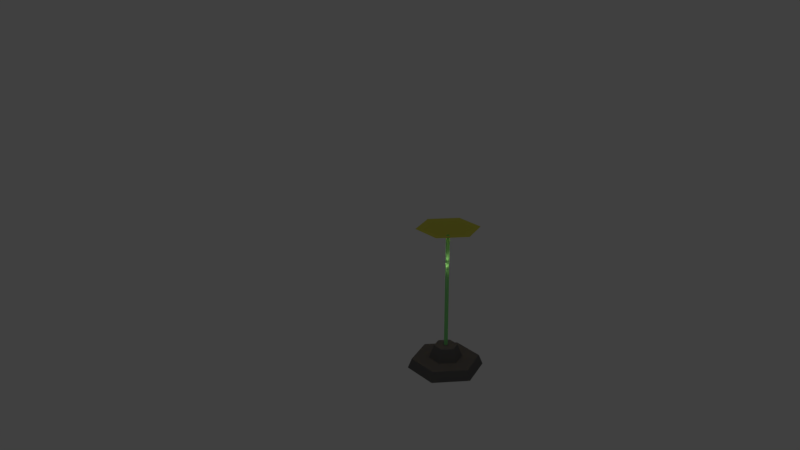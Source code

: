 # Source: SM_LightSF.blend  (saved by Blender 2.78.0; exported with 4.5.12 LTS)
import bpy
from mathutils import Matrix  # noqa: F401  (used for matrix-valued properties, if any)

bpy.ops.wm.read_factory_settings(use_empty=True)
scene = bpy.context.scene
scene.name = 'Scene'

# ---- collections
col_collection_1 = bpy.data.collections.new('Collection 1'); scene.collection.children.link(col_collection_1)

# ---- materials (node trees are filled in below, after node groups)
mat_shade = bpy.data.materials.new('Shade')
mat_shade.alpha_threshold = 0.0
mat_shade.use_transparent_shadow = False
mat_shade.diffuse_color = (0.1442, 0.1442, 0.1442, 1.0)
mat_shade.roughness = 0.5
mat_bulb = bpy.data.materials.new('Bulb')
mat_bulb.alpha_threshold = 0.0
mat_bulb.use_transparent_shadow = False
mat_bulb.roughness = 0.5
mat_rod = bpy.data.materials.new('Rod')
mat_rod.alpha_threshold = 0.0
mat_rod.use_transparent_shadow = False
mat_rod.diffuse_color = (0.2716, 0.8, 0.2622, 1.0)
mat_rod.roughness = 0.5
mat_plate = bpy.data.materials.new('Plate')
mat_plate.alpha_threshold = 0.0
mat_plate.use_transparent_shadow = False
mat_plate.diffuse_color = (0.8, 0.771, 0.1056, 1.0)
mat_plate.roughness = 0.5

# ---- material node trees

# ---- world
world_world = bpy.data.worlds.new('World'); scene.world = world_world
world_world.color = (0.05088, 0.05088, 0.05088)
world_world.use_sun_shadow = False
world_world.sun_shadow_jitter_overblur = 0.0
world_world.cycles.sampling_method = 'MANUAL'

# ---- cameras
cam_camera_main = bpy.data.cameras.new('Camera Main')
cam_camera_main.clip_start = 0.01
cam_camera_main.clip_end = 1e+04
cam_camera_main.lens = 35.0
cam_camera_main.sensor_width = 32.0
cam_camera_main.sensor_height = 18.0
cam_camera_main.ortho_scale = 7.314
cam_camera_main.dof.focus_distance = 0.0
cam_camera_main.dof.aperture_fstop = 128.0

# ---- lights
light_light_key = bpy.data.lights.new('Light Key', 'SPOT')
light_light_key.transmission_factor = 0.0
light_light_key.energy = 50.0
light_light_key.shadow_buffer_clip_start = 0.5
light_light_key.shadow_soft_size = 0.1
light_light_key.shadow_maximum_resolution = 0.006
light_light_key.use_absolute_resolution = True
light_light_key.spot_size = 0.5236
light_light_top = bpy.data.lights.new('Light Top', 'SPOT')
light_light_top.color = (1.0, 0.9415, 0.5839)
light_light_top.transmission_factor = 0.0
light_light_top.energy = 50.0
light_light_top.shadow_buffer_clip_start = 0.5
light_light_top.shadow_soft_size = 0.1
light_light_top.shadow_maximum_resolution = 0.006
light_light_top.use_absolute_resolution = True
light_light_top.spot_size = 0.5236
light_light_fill_green = bpy.data.lights.new('Light Fill Green', 'SPOT')
light_light_fill_green.color = (0.6584, 1.0, 0.7109)
light_light_fill_green.transmission_factor = 0.0
light_light_fill_green.energy = 50.0
light_light_fill_green.shadow_buffer_clip_start = 0.5
light_light_fill_green.shadow_soft_size = 0.1
light_light_fill_green.shadow_maximum_resolution = 0.006
light_light_fill_green.use_absolute_resolution = True
light_light_fill_green.spot_size = 0.5236
light_light_fill_blue = bpy.data.lights.new('Light Fill Blue', 'SPOT')
light_light_fill_blue.color = (0.5737, 0.7042, 1.0)
light_light_fill_blue.transmission_factor = 0.0
light_light_fill_blue.energy = 50.0
light_light_fill_blue.shadow_buffer_clip_start = 0.5
light_light_fill_blue.shadow_soft_size = 0.1
light_light_fill_blue.shadow_maximum_resolution = 0.006
light_light_fill_blue.use_absolute_resolution = True
light_light_fill_blue.spot_size = 0.5236
light_light_bottom = bpy.data.lights.new('Light Bottom', 'POINT')
light_light_bottom.color = (1.0, 0.748, 0.5901)
light_light_bottom.transmission_factor = 0.0
light_light_bottom.energy = 25.0
light_light_bottom.shadow_buffer_clip_start = 0.5
light_light_bottom.shadow_soft_size = 0.1
light_light_bottom.shadow_maximum_resolution = 0.006
light_light_bottom.use_absolute_resolution = True
light_light_back = bpy.data.lights.new('Light Back', 'SPOT')
light_light_back.color = (1.0, 0.6371, 0.6881)
light_light_back.transmission_factor = 0.0
light_light_back.energy = 50.0
light_light_back.shadow_buffer_clip_start = 0.5
light_light_back.shadow_soft_size = 0.1
light_light_back.shadow_maximum_resolution = 0.006
light_light_back.use_absolute_resolution = True
light_light_back.spot_size = 0.5655

# ---- meshes
me_cylinder = bpy.data.meshes.new('Cylinder')
me_cylinder.from_pydata([(0.0118, 0.9025, -1.638), (-0.0118, 0.9025, -1.638), (-0.01328, 0.9231, -1.65), (0.01328, 0.9231, -1.65), (0.01169, 0.4881, -1.337), (0.01328, 0.5072, -1.35), (-0.01328, 0.5072, -1.35), (-0.01169, 0.4881, -1.337), (0.7757, 0.4615, -1.638), (0.7928, 0.473, -1.65), (0.8061, 0.45, -1.65), (0.7875, 0.441, -1.638), (0.4169, 0.2542, -1.337), (0.4285, 0.2339, -1.337), (0.4459, 0.2421, -1.35), (0.4326, 0.2651, -1.35), (0.7875, -0.441, -1.638), (0.8061, -0.45, -1.65), (0.7928, -0.473, -1.65), (0.7757, -0.4615, -1.638), (0.4285, -0.2339, -1.337), (0.4169, -0.2542, -1.337), (0.4326, -0.2651, -1.35), (0.4459, -0.2421, -1.35), (0.0118, -0.9025, -1.638), (0.01328, -0.9231, -1.65), (-0.01328, -0.9231, -1.65), (-0.0118, -0.9025, -1.638), (0.01169, -0.4881, -1.337), (-0.01169, -0.4881, -1.337), (-0.01328, -0.5072, -1.35), (0.01328, -0.5072, -1.35), (-0.7757, -0.4615, -1.638), (-0.7928, -0.473, -1.65), (-0.8061, -0.45, -1.65), (-0.7875, -0.441, -1.638), (-0.4169, -0.2542, -1.337), (-0.4285, -0.2339, -1.337), (-0.4459, -0.2421, -1.35), (-0.4326, -0.2651, -1.35), (-0.7875, 0.441, -1.638), (-0.8061, 0.45, -1.65), (-0.7928, 0.473, -1.65), (-0.7757, 0.4615, -1.638), (-0.4285, 0.2339, -1.337), (-0.4169, 0.2542, -1.337), (-0.4326, 0.2651, -1.35), (-0.4459, 0.2421, -1.35), (0.01328, 1.099, -1.65), (-0.01328, 1.099, -1.65), (-0.01171, 1.11, -1.637), (0.01171, 1.11, -1.637), (0.945, 0.5609, -1.65), (0.9554, 0.5651, -1.637), (0.9672, 0.5449, -1.637), (0.9583, 0.5379, -1.65), (0.9583, -0.5379, -1.65), (0.9672, -0.5449, -1.637), (0.9554, -0.5651, -1.637), (0.945, -0.5609, -1.65), (0.01328, -1.099, -1.65), (0.01171, -1.11, -1.637), (-0.01171, -1.11, -1.637), (-0.01328, -1.099, -1.65), (-0.945, -0.5609, -1.65), (-0.9554, -0.5651, -1.637), (-0.9672, -0.5449, -1.637), (-0.9583, -0.5379, -1.65), (-0.9583, 0.5379, -1.65), (-0.9672, 0.5449, -1.637), (-0.9554, 0.5651, -1.637), (-0.945, 0.5609, -1.65), (0.01214, 0.731, -1.461), (-0.01214, 0.731, -1.461), (-0.01328, 0.7546, -1.45), (0.01328, 0.7546, -1.45), (0.627, 0.376, -1.461), (0.6468, 0.3888, -1.45), (0.6601, 0.3658, -1.45), (0.6391, 0.355, -1.461), (0.6391, -0.355, -1.461), (0.6601, -0.3658, -1.45), (0.6468, -0.3888, -1.45), (0.627, -0.376, -1.461), (0.01214, -0.731, -1.461), (0.01328, -0.7546, -1.45), (-0.01328, -0.7546, -1.45), (-0.01214, -0.731, -1.461), (-0.627, -0.376, -1.461), (-0.6468, -0.3888, -1.45), (-0.6601, -0.3658, -1.45), (-0.6391, -0.355, -1.461), (-0.6391, 0.355, -1.461), (-0.6601, 0.3658, -1.45), (-0.6468, 0.3888, -1.45), (-0.627, 0.376, -1.461), (0.01328, 0.793, -1.45), (-0.01328, 0.793, -1.45), (-0.0118, 0.8152, -1.462), (0.0118, 0.8152, -1.462), (0.6801, 0.408, -1.45), (0.7001, 0.4178, -1.462), (0.7119, 0.3974, -1.462), (0.6934, 0.385, -1.45), (0.6934, -0.385, -1.45), (0.7119, -0.3974, -1.462), (0.7001, -0.4178, -1.462), (0.6801, -0.408, -1.45), (0.01328, -0.793, -1.45), (0.0118, -0.8152, -1.462), (-0.0118, -0.8152, -1.462), (-0.01328, -0.793, -1.45), (-0.6801, -0.408, -1.45), (-0.7001, -0.4178, -1.462), (-0.7119, -0.3974, -1.462), (-0.6934, -0.385, -1.45), (-0.6934, 0.385, -1.45), (-0.7119, 0.3974, -1.462), (-0.7001, 0.4178, -1.462), (-0.6801, 0.408, -1.45), (0.01214, 0.5012, -1.739), (-6.054e-09, 0.4839, -1.75), (-0.01214, 0.5012, -1.739), (0.428, 0.2611, -1.739), (0.4401, 0.2401, -1.739), (0.4191, 0.242, -1.75), (0.4401, -0.2401, -1.739), (0.428, -0.2611, -1.739), (0.4191, -0.242, -1.75), (0.01214, -0.5012, -1.739), (-0.01214, -0.5012, -1.739), (-5.169e-08, -0.4839, -1.75), (-0.428, -0.2611, -1.739), (-0.4401, -0.2401, -1.739), (-0.4191, -0.242, -1.75), (-0.4401, 0.2401, -1.739), (-0.428, 0.2611, -1.739), (-0.4191, 0.242, -1.75), (0.8395, 0.5, -1.35), (0.8527, 0.477, -1.35), (0.8704, 0.489, -1.363), (0.8587, 0.5093, -1.363), (0.01328, 0.977, -1.35), (0.01171, 0.9983, -1.363), (-0.01171, 0.9983, -1.363), (-0.01328, 0.977, -1.35), (0.8527, -0.477, -1.35), (0.8395, -0.5, -1.35), (0.8587, -0.5093, -1.363), (0.8704, -0.489, -1.363), (0.01328, -0.977, -1.35), (-0.01328, -0.977, -1.35), (-0.01171, -0.9983, -1.363), (0.01171, -0.9983, -1.363), (-0.8395, -0.5, -1.35), (-0.8527, -0.477, -1.35), (-0.8704, -0.489, -1.363), (-0.8587, -0.5093, -1.363), (-0.8527, 0.477, -1.35), (-0.8395, 0.5, -1.35), (-0.8587, 0.5093, -1.363), (-0.8704, 0.489, -1.363), (0.2953, 0.184, -0.9626), (0.04817, 0.02781, -0.95), (0.3069, 0.1637, -0.9626), (0.01169, 0.3477, -0.9626), (-0.01169, 0.3477, -0.9626), (1.844e-08, 0.05562, -0.95), (0.3069, -0.1637, -0.9626), (0.04817, -0.02781, -0.95), (0.2953, -0.184, -0.9626), (0.01169, -0.3477, -0.9626), (6.098e-09, -0.05562, -0.95), (-0.01169, -0.3477, -0.9626), (-0.2953, -0.184, -0.9626), (-0.04817, -0.02781, -0.95), (-0.3069, -0.1637, -0.9626), (-0.3069, 0.1637, -0.9626), (-0.04817, 0.02781, -0.95), (-0.2953, 0.184, -0.9626), (8.848e-09, 0.3344, -0.95), (0.2896, 0.1672, -0.95), (0.2896, -0.1672, -0.95), (-2.747e-08, -0.3344, -0.95), (-0.2896, -0.1672, -0.95), (-0.2896, 0.1672, -0.95), (2.88e-06, 0.05562, 2.45), (0.04817, 0.02781, 2.45), (0.04817, -0.02781, 2.45), (2.868e-06, -0.05562, 2.45), (-0.04817, -0.02781, 2.45), (-0.04817, 0.02781, 2.45), (3.385e-06, 0.7189, 2.652), (0.6226, 0.3595, 2.652), (0.6226, -0.3595, 2.652), (3.226e-06, -0.7189, 2.652), (-0.6226, -0.3595, 2.652), (-0.6226, 0.3595, 2.652), (3.432e-06, 0.9207, 2.674), (0.7974, 0.4604, 2.674), (0.7974, -0.4604, 2.674), (3.228e-06, -0.9207, 2.674), (-0.7974, -0.4604, 2.674), (-0.7974, 0.4604, 2.674)], [], [(70, 160, 144, 50), (58, 148, 153, 61), (62, 152, 157, 65), (66, 156, 161, 69), (46, 6, 145, 159), (72, 76, 123, 120), (54, 140, 149, 57), (5, 15, 138, 142), (43, 1, 98, 118), (14, 23, 146, 139), (22, 31, 150, 147), (30, 39, 154, 151), (38, 47, 158, 155), (9, 3, 48, 52), (79, 80, 126, 124), (33, 26, 63, 64), (17, 10, 55, 56), (41, 34, 67, 68), (25, 18, 59, 60), (2, 42, 71, 49), (95, 73, 122, 136), (83, 84, 129, 127), (87, 88, 132, 130), (91, 92, 135, 133), (121, 125, 128, 131, 134, 137), (77, 75, 96, 100), (178, 175, 190, 191), (89, 86, 111, 112), (81, 78, 103, 104), (93, 90, 115, 116), (85, 82, 107, 108), (74, 94, 119, 97), (7, 45, 179, 166), (20, 13, 164, 168), (28, 21, 170, 171), (36, 29, 173, 174), (44, 37, 176, 177), (12, 4, 165, 162), (35, 40, 117, 114), (19, 24, 109, 106), (51, 143, 141, 53), (27, 32, 113, 110), (11, 16, 105, 102), (0, 1, 2, 3), (4, 5, 6, 7), (8, 9, 10, 11), (12, 13, 14, 15), (16, 17, 18, 19), (20, 21, 22, 23), (24, 25, 26, 27), (28, 29, 30, 31), (32, 33, 34, 35), (36, 37, 38, 39), (40, 41, 42, 43), (44, 45, 46, 47), (48, 49, 50, 51), (52, 53, 54, 55), (56, 57, 58, 59), (60, 61, 62, 63), (64, 65, 66, 67), (68, 69, 70, 71), (72, 73, 74, 75), (76, 77, 78, 79), (80, 81, 82, 83), (84, 85, 86, 87), (88, 89, 90, 91), (92, 93, 94, 95), (96, 97, 98, 99), (100, 101, 102, 103), (104, 105, 106, 107), (108, 109, 110, 111), (112, 113, 114, 115), (116, 117, 118, 119), (120, 121, 122), (123, 124, 125), (126, 127, 128), (129, 130, 131), (132, 133, 134), (135, 136, 137), (138, 139, 140, 141), (142, 143, 144, 145), (146, 147, 148, 149), (150, 151, 152, 153), (154, 155, 156, 157), (158, 159, 160, 161), (162, 181, 164), (165, 166, 180), (168, 182, 170), (171, 183, 173), (174, 184, 176), (177, 185, 179), (51, 53, 52, 48), (141, 143, 142, 138), (50, 144, 143, 51), (140, 54, 53, 141), (54, 57, 56, 55), (149, 140, 139, 146), (148, 58, 57, 149), (58, 61, 60, 59), (153, 148, 147, 150), (152, 62, 61, 153), (62, 65, 64, 63), (157, 152, 151, 154), (156, 66, 65, 157), (66, 69, 68, 67), (161, 156, 155, 158), (160, 70, 69, 161), (70, 50, 49, 71), (144, 160, 159, 145), (3, 9, 8, 0), (10, 17, 16, 11), (18, 25, 24, 19), (26, 33, 32, 27), (34, 41, 40, 35), (42, 2, 1, 43), (55, 10, 9, 52), (2, 49, 48, 3), (59, 18, 17, 56), (63, 26, 25, 60), (67, 34, 33, 64), (71, 42, 41, 68), (99, 101, 100, 96), (102, 105, 104, 103), (106, 109, 108, 107), (110, 113, 112, 111), (114, 117, 116, 115), (118, 98, 97, 119), (0, 99, 98, 1), (117, 40, 43, 118), (35, 114, 113, 32), (109, 24, 27, 110), (19, 106, 105, 16), (101, 8, 11, 102), (75, 77, 76, 72), (78, 81, 80, 79), (82, 85, 84, 83), (86, 89, 88, 87), (90, 93, 92, 91), (94, 74, 73, 95), (103, 78, 77, 100), (74, 97, 96, 75), (107, 82, 81, 104), (111, 86, 85, 108), (115, 90, 89, 112), (119, 94, 93, 116), (120, 123, 125, 121), (124, 126, 128, 125), (127, 129, 131, 128), (130, 132, 134, 131), (133, 135, 137, 134), (136, 122, 121, 137), (72, 120, 122, 73), (135, 92, 95, 136), (91, 133, 132, 88), (129, 84, 87, 130), (83, 127, 126, 80), (123, 76, 79, 124), (15, 5, 4, 12), (23, 14, 13, 20), (31, 22, 21, 28), (39, 30, 29, 36), (47, 38, 37, 44), (6, 46, 45, 7), (145, 6, 5, 142), (14, 139, 138, 15), (22, 147, 146, 23), (30, 151, 150, 31), (38, 155, 154, 39), (46, 159, 158, 47), (162, 165, 180, 181), (168, 164, 181, 182), (171, 170, 182, 183), (174, 173, 183, 184), (177, 176, 184, 185), (166, 179, 185, 180), (44, 177, 179, 45), (165, 4, 7, 166), (28, 171, 173, 29), (176, 37, 36, 174), (12, 162, 164, 13), (170, 21, 20, 168), (0, 8, 101, 99), (167, 163, 181, 180), (163, 169, 182, 181), (169, 172, 183, 182), (172, 175, 184, 183), (175, 178, 185, 184), (178, 167, 180, 185), (186, 191, 197, 192), (172, 169, 188, 189), (163, 167, 186, 187), (167, 178, 191, 186), (175, 172, 189, 190), (169, 163, 187, 188), (190, 189, 195, 196), (188, 187, 193, 194), (191, 190, 196, 197), (189, 188, 194, 195), (187, 186, 192, 193), (197, 196, 202, 203), (195, 194, 200, 201), (193, 192, 198, 199), (192, 197, 203, 198), (196, 195, 201, 202), (194, 193, 199, 200)])
me_cylinder.polygons.foreach_set('material_index', [0, 0, 0, 0, 0, 1, 0, 0, 0, 0, 0, 0, 0, 0, 1, 0, 0, 0, 0, 0, 1, 1, 1, 1, 1, 0, 2, 0, 0, 0, 0, 0, 0, 0, 0, 0, 0, 0, 0, 0, 0, 0, 0, 0, 0, 0, 0, 0, 0, 0, 0, 0, 0, 0, 0, 0, 0, 0, 0, 0, 0, 1, 1, 1, 1, 1, 1, 0, 0, 0, 0, 0, 0, 1, 1, 1, 1, 1, 1, 0, 0, 0, 0, 0, 0, 0, 0, 0, 0, 0, 0, 0, 0, 0, 0, 0, 0, 0, 0, 0, 0, 0, 0, 0, 0, 0, 0, 0, 0, 0, 0, 0, 0, 0, 0, 0, 0, 0, 0, 0, 0, 0, 0, 0, 0, 0, 0, 0, 0, 0, 0, 0, 0, 1, 1, 1, 1, 1, 1, 0, 0, 0, 0, 0, 0, 1, 1, 1, 1, 1, 1, 1, 1, 1, 1, 1, 1, 0, 0, 0, 0, 0, 0, 0, 0, 0, 0, 0, 0, 0, 0, 0, 0, 0, 0, 0, 0, 0, 0, 0, 0, 0, 0, 0, 0, 0, 0, 0, 3, 2, 2, 2, 2, 2, 3, 3, 3, 3, 3, 3, 3, 3, 3, 3, 3])
_uv = me_cylinder.uv_layers.new(name='UVMap')
_uv.uv.foreach_set('vector', [0.7989, 0.2983, 0.8597, 0.2883, 0.8715, 0.3754, 0.8121, 0.3953, 0.944, 0.7168, 0.8832, 0.7068, 0.8832, 0.5327, 0.944, 0.5227, 0.8121, 0.0, 0.8715, 0.01989, 0.8597, 0.107, 0.7989, 0.09702, 0.7988, 0.1006, 0.8596, 0.1106, 0.8596, 0.2847, 0.7988, 0.2947, 0.6047, 0.08744, 0.5139, 0.1306, 0.4258, 0.08873, 0.6047, 0.003799, 0.6453, 0.6834, 0.6453, 0.8098, 0.5878, 0.7894, 0.5878, 0.7039, 0.311, 0.5964, 0.3722, 0.5883, 0.3801, 0.6757, 0.3198, 0.6938, 0.511, 0.1347, 0.511, 0.2209, 0.4229, 0.2627, 0.4229, 0.09283, 0.9626, 0.003632, 0.9557, 0.1606, 0.9192, 0.1517, 0.9254, 0.01031, 0.5139, 0.225, 0.6047, 0.2681, 0.6047, 0.3517, 0.4258, 0.2668, 0.6105, 0.2681, 0.7014, 0.225, 0.7895, 0.2668, 0.6105, 0.3517, 0.7042, 0.2209, 0.7042, 0.1347, 0.7924, 0.09283, 0.7924, 0.2627, 0.7014, 0.1306, 0.6105, 0.08744, 0.6105, 0.003799, 0.7895, 0.08873, 0.2066, 0.03328, 0.03778, 0.1134, 0.004801, 0.09777, 0.2066, 0.001986, 0.0184, 0.4735, 0.1516, 0.4103, 0.1516, 0.4512, 0.06152, 0.494, 0.2124, 0.362, 0.3813, 0.2819, 0.4143, 0.2975, 0.2124, 0.3933, 0.3813, 0.1134, 0.2124, 0.03328, 0.2124, 0.001986, 0.4143, 0.09777, 0.03778, 0.2819, 0.2066, 0.362, 0.2066, 0.3933, 0.004801, 0.2975, 0.3842, 0.2778, 0.3842, 0.1175, 0.4171, 0.1019, 0.4171, 0.2934, 0.0349, 0.1175, 0.0349, 0.2778, 0.001923, 0.2934, 0.001923, 0.1019, 0.1516, 0.6706, 0.0184, 0.6074, 0.06152, 0.5869, 0.1516, 0.6297, 0.7027, 0.6834, 0.7027, 0.8098, 0.6453, 0.7894, 0.6453, 0.7039, 0.2927, 0.4772, 0.2927, 0.6037, 0.2496, 0.5832, 0.2496, 0.4977, 0.7601, 0.6834, 0.7601, 0.8098, 0.7027, 0.7894, 0.7027, 0.7039, 0.06344, 0.5835, 0.06344, 0.4974, 0.1542, 0.4543, 0.245, 0.4974, 0.245, 0.5835, 0.1542, 0.6266, 0.01122, 0.4753, 0.01122, 0.6056, 0.004016, 0.609, 0.004016, 0.4719, 0.7781, 0.3555, 0.7902, 0.3555, 0.7902, 0.9597, 0.7781, 0.9597, 0.2972, 0.6056, 0.2972, 0.4753, 0.3044, 0.4719, 0.3044, 0.609, 0.1514, 0.4061, 0.0141, 0.4712, 0.006894, 0.4678, 0.1514, 0.3993, 0.1571, 0.6748, 0.2944, 0.6097, 0.3016, 0.6131, 0.1571, 0.6816, 0.2944, 0.4712, 0.1571, 0.4061, 0.1571, 0.3993, 0.3016, 0.4678, 0.0141, 0.6097, 0.1514, 0.6748, 0.1514, 0.6816, 0.006894, 0.6131, 0.8772, 0.5191, 0.8828, 0.5608, 0.8001, 0.5733, 0.7962, 0.5441, 0.423, 0.8157, 0.4191, 0.7739, 0.5022, 0.7637, 0.505, 0.7929, 0.5878, 0.687, 0.5878, 0.7703, 0.5051, 0.7578, 0.5051, 0.6995, 0.8828, 0.6513, 0.8772, 0.6929, 0.7962, 0.6679, 0.8001, 0.6388, 0.883, 0.5644, 0.883, 0.6477, 0.8003, 0.6352, 0.8003, 0.5769, 0.4191, 0.7703, 0.4225, 0.687, 0.5047, 0.7018, 0.5022, 0.7601, 0.9086, 0.2429, 0.9192, 0.3214, 0.8812, 0.3059, 0.8717, 0.2351, 0.9192, 0.0, 0.9086, 0.07853, 0.8717, 0.08631, 0.8812, 0.01554, 0.3195, 0.3989, 0.3798, 0.4106, 0.3722, 0.5847, 0.311, 0.5928, 0.9084, 0.08217, 0.9084, 0.2392, 0.8715, 0.2315, 0.8715, 0.08994, 0.9998, 0.6078, 0.9998, 0.7649, 0.9629, 0.7571, 0.9629, 0.6156, 0.04147, 0.1155, 0.03892, 0.1191, 0.0349, 0.1175, 0.03778, 0.1134, 0.5148, 0.1361, 0.511, 0.1347, 0.5139, 0.1306, 0.5173, 0.1325, 0.207, 0.03694, 0.2066, 0.03328, 0.2124, 0.03328, 0.2121, 0.03694, 0.5148, 0.2194, 0.5173, 0.223, 0.5139, 0.225, 0.511, 0.2209, 0.3776, 0.1155, 0.3813, 0.1134, 0.3842, 0.1175, 0.3801, 0.1191, 0.6051, 0.2647, 0.6102, 0.2647, 0.6105, 0.2681, 0.6047, 0.2681, 0.3801, 0.2762, 0.3842, 0.2778, 0.3813, 0.2819, 0.3776, 0.2798, 0.6979, 0.223, 0.7005, 0.2194, 0.7042, 0.2209, 0.7014, 0.225, 0.2121, 0.3584, 0.2124, 0.362, 0.2066, 0.362, 0.207, 0.3584, 0.7005, 0.1361, 0.6979, 0.1325, 0.7014, 0.1306, 0.7042, 0.1347, 0.04147, 0.2798, 0.03778, 0.2819, 0.0349, 0.2778, 0.03892, 0.2762, 0.6102, 0.09085, 0.6051, 0.09085, 0.6047, 0.08744, 0.6105, 0.08744, 0.004801, 0.09777, 0.001923, 0.1019, 0.0, 0.1006, 0.002538, 0.09702, 0.2066, 0.001986, 0.207, 0.0, 0.2121, 0.0, 0.2124, 0.001986, 0.4143, 0.09777, 0.4165, 0.09702, 0.4191, 0.1006, 0.4171, 0.1019, 0.4171, 0.2934, 0.4191, 0.2947, 0.4165, 0.2983, 0.4143, 0.2975, 0.2124, 0.3933, 0.2121, 0.3953, 0.207, 0.3953, 0.2066, 0.3933, 0.004801, 0.2975, 0.002538, 0.2983, 6.456e-08, 0.2947, 0.001923, 0.2934, 0.01577, 0.6037, 0.0184, 0.6074, 0.0141, 0.6097, 0.01122, 0.6056, 0.01577, 0.4772, 0.01122, 0.4753, 0.0141, 0.4712, 0.0184, 0.4735, 0.1516, 0.4103, 0.1514, 0.4061, 0.1571, 0.4061, 0.1569, 0.4103, 0.2901, 0.4735, 0.2944, 0.4712, 0.2972, 0.4753, 0.2927, 0.4772, 0.2927, 0.6037, 0.2972, 0.6056, 0.2944, 0.6097, 0.2901, 0.6074, 0.1569, 0.6706, 0.1571, 0.6748, 0.1514, 0.6748, 0.1516, 0.6706, 0.004016, 0.609, 0.006894, 0.6131, 0.002556, 0.6149, 0.0, 0.6112, 0.004016, 0.4719, 0.0, 0.4697, 0.002557, 0.4661, 0.006894, 0.4678, 0.1514, 0.3993, 0.1517, 0.3953, 0.1568, 0.3953, 0.1571, 0.3993, 0.3016, 0.4678, 0.3059, 0.4661, 0.3085, 0.4697, 0.3044, 0.4719, 0.3044, 0.609, 0.3085, 0.6112, 0.3059, 0.6149, 0.3016, 0.6131, 0.1571, 0.6816, 0.1568, 0.6856, 0.1517, 0.6856, 0.1514, 0.6816, 0.05889, 0.5832, 0.06344, 0.5835, 0.06152, 0.5869, 0.05889, 0.4977, 0.06152, 0.494, 0.06344, 0.4974, 0.1516, 0.4512, 0.1569, 0.4512, 0.1542, 0.4543, 0.2469, 0.494, 0.2496, 0.4977, 0.245, 0.4974, 0.2496, 0.5832, 0.2469, 0.5869, 0.245, 0.5835, 0.1569, 0.6297, 0.1516, 0.6297, 0.1542, 0.6266, 0.4229, 0.2627, 0.4258, 0.2668, 0.4216, 0.2684, 0.4191, 0.2648, 0.4229, 0.09283, 0.4191, 0.09069, 0.4216, 0.08707, 0.4258, 0.08873, 0.6047, 0.3517, 0.6105, 0.3517, 0.6102, 0.3555, 0.6051, 0.3555, 0.7895, 0.2668, 0.7924, 0.2627, 0.7962, 0.2648, 0.7937, 0.2684, 0.7924, 0.09283, 0.7895, 0.08873, 0.7937, 0.08707, 0.7962, 0.09069, 0.6105, 0.003799, 0.6047, 0.003799, 0.6051, 0.0, 0.6102, 0.0, 0.7987, 0.4244, 0.8, 0.4274, 0.7962, 0.4281, 0.8602, 0.3953, 0.8652, 0.3953, 0.8627, 0.3977, 0.7962, 0.4864, 0.8, 0.487, 0.7987, 0.49, 0.8602, 0.5191, 0.8627, 0.5167, 0.8652, 0.5191, 0.9267, 0.49, 0.9254, 0.487, 0.9292, 0.4864, 0.9292, 0.4281, 0.9254, 0.4274, 0.9267, 0.4244, 0.3195, 0.3989, 0.311, 0.5928, 0.3085, 0.5915, 0.3169, 0.4001, 0.4191, 0.2648, 0.4191, 0.09069, 0.4229, 0.09283, 0.4229, 0.2627, 0.3198, 0.3953, 0.3801, 0.407, 0.3798, 0.4106, 0.3195, 0.3989, 0.3722, 0.5883, 0.311, 0.5964, 0.311, 0.5928, 0.3722, 0.5847, 0.2121, 0.0, 0.4165, 0.09702, 0.4143, 0.09777, 0.2124, 0.001986, 0.6051, 0.3555, 0.4216, 0.2684, 0.4258, 0.2668, 0.6047, 0.3517, 0.8832, 0.7068, 0.944, 0.7168, 0.9438, 0.7204, 0.883, 0.7104, 0.944, 0.7168, 0.944, 0.5227, 0.9465, 0.524, 0.9465, 0.7155, 0.7937, 0.2684, 0.6102, 0.3555, 0.6105, 0.3517, 0.7895, 0.2668, 0.883, 0.5291, 0.9438, 0.5191, 0.944, 0.5227, 0.8832, 0.5327, 0.4165, 0.2983, 0.2121, 0.3953, 0.2124, 0.3933, 0.4143, 0.2975, 0.7962, 0.09069, 0.7962, 0.2648, 0.7924, 0.2627, 0.7924, 0.09283, 0.8596, 0.1106, 0.7988, 0.1006, 0.7989, 0.09702, 0.8597, 0.107, 0.7988, 0.1006, 0.7988, 0.2947, 0.7962, 0.2934, 0.7962, 0.1019, 0.6102, 0.0, 0.7937, 0.08707, 0.7895, 0.08873, 0.6105, 0.003799, 0.8597, 0.2883, 0.7989, 0.2983, 0.7988, 0.2947, 0.8596, 0.2847, 6.456e-08, 0.2947, 0.0, 0.1006, 0.001923, 0.1019, 0.001923, 0.2934, 0.4216, 0.08707, 0.6051, 0.0, 0.6047, 0.003799, 0.4258, 0.08873, 0.03778, 0.1134, 0.2066, 0.03328, 0.207, 0.03694, 0.04147, 0.1155, 0.2124, 0.03328, 0.3813, 0.1134, 0.3776, 0.1155, 0.2121, 0.03694, 0.3842, 0.1175, 0.3842, 0.2778, 0.3801, 0.2762, 0.3801, 0.1191, 0.3813, 0.2819, 0.2124, 0.362, 0.2121, 0.3584, 0.3776, 0.2798, 0.2066, 0.362, 0.03778, 0.2819, 0.04147, 0.2798, 0.207, 0.3584, 0.0349, 0.2778, 0.0349, 0.1175, 0.03892, 0.1191, 0.03892, 0.2762, 0.2124, 0.001986, 0.2124, 0.03328, 0.2066, 0.03328, 0.2066, 0.001986, 0.0349, 0.1175, 0.001923, 0.1019, 0.004801, 0.09777, 0.03778, 0.1134, 0.4171, 0.1019, 0.3842, 0.1175, 0.3813, 0.1134, 0.4143, 0.09777, 0.4143, 0.2975, 0.3813, 0.2819, 0.3842, 0.2778, 0.4171, 0.2934, 0.2066, 0.3933, 0.2066, 0.362, 0.2124, 0.362, 0.2124, 0.3933, 0.001923, 0.2934, 0.0349, 0.2778, 0.03778, 0.2819, 0.004801, 0.2975, 0.0, 0.6112, 0.0, 0.4697, 0.004016, 0.4719, 0.004016, 0.609, 0.002557, 0.4661, 0.1517, 0.3953, 0.1514, 0.3993, 0.006894, 0.4678, 0.1568, 0.3953, 0.3059, 0.4661, 0.3016, 0.4678, 0.1571, 0.3993, 0.3085, 0.4697, 0.3085, 0.6112, 0.3044, 0.609, 0.3044, 0.4719, 0.3059, 0.6149, 0.1568, 0.6856, 0.1571, 0.6816, 0.3016, 0.6131, 0.1517, 0.6856, 0.002556, 0.6149, 0.006894, 0.6131, 0.1514, 0.6816, 0.9557, 0.1642, 0.9192, 0.1554, 0.9192, 0.1517, 0.9557, 0.1606, 0.9257, 0.006679, 0.9629, 0.0, 0.9626, 0.003632, 0.9254, 0.01031, 0.9086, 0.2429, 0.8717, 0.2351, 0.8715, 0.2315, 0.9084, 0.2392, 0.8717, 0.08631, 0.9086, 0.07853, 0.9084, 0.08217, 0.8715, 0.08994, 1.0, 0.7685, 0.9631, 0.7607, 0.9629, 0.7571, 0.9998, 0.7649, 0.9631, 0.6119, 1.0, 0.6042, 0.9998, 0.6078, 0.9629, 0.6156, 0.01122, 0.6056, 0.01122, 0.4753, 0.01577, 0.4772, 0.01577, 0.6037, 0.0141, 0.4712, 0.1514, 0.4061, 0.1516, 0.4103, 0.0184, 0.4735, 0.1571, 0.4061, 0.2944, 0.4712, 0.2901, 0.4735, 0.1569, 0.4103, 0.2972, 0.4753, 0.2972, 0.6056, 0.2927, 0.6037, 0.2927, 0.4772, 0.2944, 0.6097, 0.1571, 0.6748, 0.1569, 0.6706, 0.2901, 0.6074, 0.1514, 0.6748, 0.0141, 0.6097, 0.0184, 0.6074, 0.1516, 0.6706, 0.006894, 0.4678, 0.0141, 0.4712, 0.01122, 0.4753, 0.004016, 0.4719, 0.0141, 0.6097, 0.006894, 0.6131, 0.004016, 0.609, 0.01122, 0.6056, 0.1571, 0.3993, 0.1571, 0.4061, 0.1514, 0.4061, 0.1514, 0.3993, 0.3044, 0.4719, 0.2972, 0.4753, 0.2944, 0.4712, 0.3016, 0.4678, 0.3016, 0.6131, 0.2944, 0.6097, 0.2972, 0.6056, 0.3044, 0.609, 0.1514, 0.6816, 0.1514, 0.6748, 0.1571, 0.6748, 0.1571, 0.6816, 0.05889, 0.5832, 0.05889, 0.4977, 0.06344, 0.4974, 0.06344, 0.5835, 0.06152, 0.494, 0.1516, 0.4512, 0.1542, 0.4543, 0.06344, 0.4974, 0.1569, 0.4512, 0.2469, 0.494, 0.245, 0.4974, 0.1542, 0.4543, 0.2496, 0.4977, 0.2496, 0.5832, 0.245, 0.5835, 0.245, 0.4974, 0.2469, 0.5869, 0.1569, 0.6297, 0.1542, 0.6266, 0.245, 0.5835, 0.1516, 0.6297, 0.06152, 0.5869, 0.06344, 0.5835, 0.1542, 0.6266, 0.01577, 0.6037, 0.05889, 0.5832, 0.06152, 0.5869, 0.0184, 0.6074, 0.1569, 0.6297, 0.1569, 0.6706, 0.1516, 0.6706, 0.1516, 0.6297, 0.2901, 0.6074, 0.2469, 0.5869, 0.2496, 0.5832, 0.2927, 0.6037, 0.2469, 0.494, 0.2901, 0.4735, 0.2927, 0.4772, 0.2496, 0.4977, 0.1569, 0.4103, 0.1569, 0.4512, 0.1516, 0.4512, 0.1516, 0.4103, 0.05889, 0.4977, 0.01577, 0.4772, 0.0184, 0.4735, 0.06152, 0.494, 0.511, 0.2209, 0.511, 0.1347, 0.5148, 0.1361, 0.5148, 0.2194, 0.6047, 0.2681, 0.5139, 0.225, 0.5173, 0.223, 0.6051, 0.2647, 0.7014, 0.225, 0.6105, 0.2681, 0.6102, 0.2647, 0.6979, 0.223, 0.7042, 0.1347, 0.7042, 0.2209, 0.7005, 0.2194, 0.7005, 0.1361, 0.6105, 0.08744, 0.7014, 0.1306, 0.6979, 0.1325, 0.6102, 0.09085, 0.5139, 0.1306, 0.6047, 0.08744, 0.6051, 0.09085, 0.5173, 0.1325, 0.4258, 0.08873, 0.5139, 0.1306, 0.511, 0.1347, 0.4229, 0.09283, 0.5139, 0.225, 0.4258, 0.2668, 0.4229, 0.2627, 0.511, 0.2209, 0.6105, 0.2681, 0.6105, 0.3517, 0.6047, 0.3517, 0.6047, 0.2681, 0.7042, 0.2209, 0.7924, 0.2627, 0.7895, 0.2668, 0.7014, 0.225, 0.7014, 0.1306, 0.7895, 0.08873, 0.7924, 0.09283, 0.7042, 0.1347, 0.6047, 0.08744, 0.6047, 0.003799, 0.6105, 0.003799, 0.6105, 0.08744, 0.7987, 0.4244, 0.8602, 0.3953, 0.8627, 0.3977, 0.8, 0.4274, 0.7962, 0.4864, 0.7962, 0.4281, 0.8, 0.4274, 0.8, 0.487, 0.8602, 0.5191, 0.7987, 0.49, 0.8, 0.487, 0.8627, 0.5167, 0.9267, 0.49, 0.8652, 0.5191, 0.8627, 0.5167, 0.9254, 0.487, 0.9292, 0.4281, 0.9292, 0.4864, 0.9254, 0.487, 0.9254, 0.4274, 0.8652, 0.3953, 0.9267, 0.4244, 0.9254, 0.4274, 0.8627, 0.3977, 0.883, 0.5644, 0.8003, 0.5769, 0.8001, 0.5733, 0.8828, 0.5608, 0.5047, 0.7018, 0.4225, 0.687, 0.4228, 0.6834, 0.505, 0.6982, 0.5878, 0.687, 0.5051, 0.6995, 0.505, 0.6959, 0.5877, 0.6834, 0.8003, 0.6352, 0.883, 0.6477, 0.8828, 0.6513, 0.8001, 0.6388, 0.4191, 0.7703, 0.5022, 0.7601, 0.5022, 0.7637, 0.4191, 0.7739, 0.5051, 0.7578, 0.5878, 0.7703, 0.5877, 0.7739, 0.505, 0.7614, 0.9557, 0.1642, 0.9629, 0.243, 0.9257, 0.2264, 0.9192, 0.1554, 0.8627, 0.4473, 0.8523, 0.4523, 0.8, 0.4274, 0.8627, 0.3977, 0.8523, 0.4523, 0.8523, 0.4622, 0.8, 0.487, 0.8, 0.4274, 0.8523, 0.4622, 0.8627, 0.4671, 0.8627, 0.5167, 0.8, 0.487, 0.8627, 0.4671, 0.8731, 0.4622, 0.9254, 0.487, 0.8627, 0.5167, 0.8731, 0.4622, 0.8731, 0.4523, 0.9254, 0.4274, 0.9254, 0.487, 0.8731, 0.4523, 0.8627, 0.4473, 0.8627, 0.3977, 0.9254, 0.4274, 0.6022, 0.5244, 0.6022, 0.5145, 0.7267, 0.4555, 0.7267, 0.5835, 0.3982, 1.0, 0.3861, 1.0, 0.3861, 0.3958, 0.3982, 0.3958, 0.975, 0.6042, 0.9629, 0.6042, 0.9629, 0.0, 0.975, 8.491e-08, 0.7721, 0.3561, 0.7781, 0.3555, 0.7781, 0.9597, 0.7721, 0.9602, 0.7902, 0.3555, 0.7962, 0.3561, 0.7962, 0.9602, 0.7902, 0.9597, 0.3861, 1.0, 0.3801, 0.9994, 0.3801, 0.3953, 0.3861, 0.3958, 0.5918, 0.5096, 0.5814, 0.5145, 0.4569, 0.4555, 0.5918, 0.3915, 0.5814, 0.5244, 0.5918, 0.5294, 0.5918, 0.6475, 0.4569, 0.5835, 0.6022, 0.5145, 0.5918, 0.5096, 0.5918, 0.3915, 0.7267, 0.4555, 0.5814, 0.5145, 0.5814, 0.5244, 0.4569, 0.5835, 0.4569, 0.4555, 0.5918, 0.5294, 0.6022, 0.5244, 0.7267, 0.5835, 0.5918, 0.6475, 0.7267, 0.4555, 0.5918, 0.3915, 0.5918, 0.3555, 0.7645, 0.4375, 0.4569, 0.4555, 0.4569, 0.5835, 0.4191, 0.6014, 0.4191, 0.4375, 0.5918, 0.6475, 0.7267, 0.5835, 0.7645, 0.6014, 0.5918, 0.6834, 0.7267, 0.5835, 0.7267, 0.4555, 0.7645, 0.4375, 0.7645, 0.6014, 0.5918, 0.3915, 0.4569, 0.4555, 0.4191, 0.4375, 0.5918, 0.3555, 0.4569, 0.5835, 0.5918, 0.6475, 0.5918, 0.6834, 0.4191, 0.6014])
me_cylinder.materials.append(mat_shade)
me_cylinder.materials.append(mat_bulb)
me_cylinder.materials.append(mat_rod)
me_cylinder.materials.append(mat_plate)
me_cylinder.use_remesh_preserve_volume = False
me_cylinder.use_remesh_preserve_attributes = False
me_cylinder.use_mirror_vertex_groups = False
me_cylinder.update()

# ---- objects
ob_cylinder = bpy.data.objects.new('Cylinder', me_cylinder)
ob_stage = bpy.data.objects.new('Stage', None)
ob_lights_and_cameras = bpy.data.objects.new('Lights and Cameras', None)
ob_light_key = bpy.data.objects.new('Light Key', light_light_key)
ob_light_top = bpy.data.objects.new('Light Top', light_light_top)
ob_light_fill_green = bpy.data.objects.new('Light Fill Green', light_light_fill_green)
ob_light_fill_blue = bpy.data.objects.new('Light Fill Blue', light_light_fill_blue)
ob_light_bottom = bpy.data.objects.new('Light Bottom', light_light_bottom)
ob_light_back = bpy.data.objects.new('Light Back', light_light_back)
ob_camera_main = bpy.data.objects.new('Camera Main', cam_camera_main)

# ---- transforms, parenting, visibility, modifiers, constraints
ob_cylinder.location = (0.0, 0.0, -2.674)
ob_cylinder.lineart.crease_threshold = 0.0
ob_stage.location = (0.0, 0.0, 0.0)
ob_stage.empty_image_offset = (0.0, 0.0)
ob_stage.lineart.crease_threshold = 0.0
ob_lights_and_cameras.parent = ob_stage
ob_lights_and_cameras.location = (0.0, 0.0, 0.0)
ob_lights_and_cameras.empty_image_offset = (0.0, 0.0)
ob_lights_and_cameras.lineart.crease_threshold = 0.0
ob_light_key.parent = ob_lights_and_cameras
ob_light_key.location = (0.005192, -42.01, 44.51)
ob_light_key.rotation_euler = (5.225e-08, 0.767, -1.571)
ob_light_key.lineart.crease_threshold = 0.0
ob_light_top.parent = ob_lights_and_cameras
ob_light_top.location = (0.0, 0.0, 60.97)
ob_light_top.lineart.crease_threshold = 0.0
ob_light_fill_green.parent = ob_lights_and_cameras
ob_light_fill_green.location = (15.41, -17.7, 25.12)
ob_light_fill_green.rotation_euler = (0.02743, 0.747, -0.7753)
ob_light_fill_green.lineart.crease_threshold = 0.0
ob_light_fill_blue.parent = ob_lights_and_cameras
ob_light_fill_blue.location = (-27.54, -31.1, 35.04)
ob_light_fill_blue.rotation_euler = (-0.02157, 0.8578, -2.296)
ob_light_fill_blue.lineart.crease_threshold = 0.0
ob_light_bottom.parent = ob_lights_and_cameras
ob_light_bottom.location = (0.0, 0.0, -1.0)
ob_light_bottom.rotation_euler = (0.0, -3.142, 2.029e-14)
ob_light_bottom.lineart.crease_threshold = 0.0
ob_light_back.parent = ob_lights_and_cameras
ob_light_back.location = (-3.815e-06, 7.562, 0.1251)
ob_light_back.rotation_euler = (0.004104, 1.777, -4.709)
ob_light_back.lineart.crease_threshold = 0.0
ob_camera_main.parent = ob_lights_and_cameras
ob_camera_main.location = (7.969, -21.52, 8.256)
ob_camera_main.rotation_euler = (1.228, -2.064e-08, 0.413)
ob_camera_main.lock_rotations_4d = False
ob_camera_main.empty_display_type = 'ARROWS'
ob_camera_main.color = (0.0, 0.0, 0.0, 0.0)
ob_camera_main.display_type = 'WIRE'
ob_camera_main.lineart.crease_threshold = 0.0

# ---- collection membership
col_collection_1.objects.link(ob_cylinder)
col_collection_1.objects.link(ob_stage)
col_collection_1.objects.link(ob_lights_and_cameras)
col_collection_1.objects.link(ob_light_key)
col_collection_1.objects.link(ob_light_top)
col_collection_1.objects.link(ob_light_fill_green)
col_collection_1.objects.link(ob_light_fill_blue)
col_collection_1.objects.link(ob_light_bottom)
col_collection_1.objects.link(ob_light_back)
col_collection_1.objects.link(ob_camera_main)

# ---- scene / render settings (as saved in the file)
scene.camera = ob_camera_main
scene.frame_start = 1; scene.frame_end = 250; scene.frame_set(1)
scene.render.engine = 'BLENDER_EEVEE_NEXT'
scene.render.dither_intensity = 0.0
scene.cycles.use_denoising = False
scene.cycles.samples = 128
scene.cycles.sampling_pattern = 'TABULATED_SOBOL'
scene.cycles.light_sampling_threshold = 0.0
scene.cycles.use_adaptive_sampling = False
scene.cycles.use_light_tree = False
scene.cycles.blur_glossy = 0.0
scene.cycles.sample_clamp_indirect = 0.0
scene.view_settings.view_transform = 'Standard'
bpy.context.view_layer.update()
